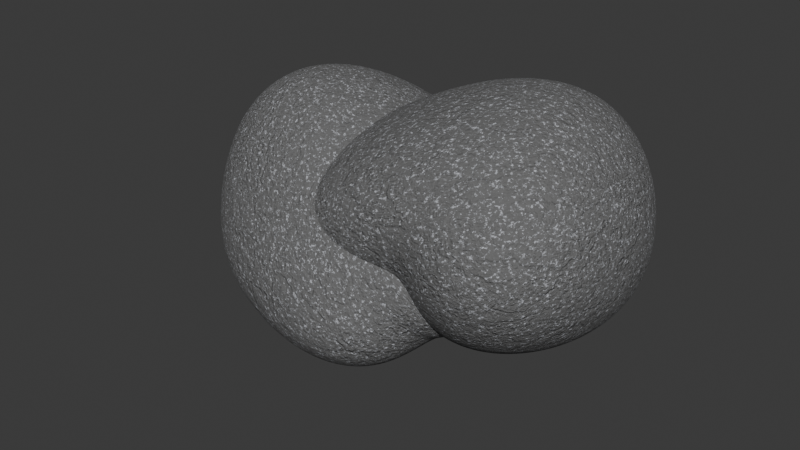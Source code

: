 # Source: rockV1.blend  (saved by Blender 4.1.24; exported with 4.5.12 LTS)
import bpy
from mathutils import Matrix  # noqa: F401  (used for matrix-valued properties, if any)

bpy.ops.wm.read_factory_settings(use_empty=True)
scene = bpy.context.scene
scene.name = 'Scene'

# ---- collections
col_collection = bpy.data.collections.new('Collection'); scene.collection.children.link(col_collection)

# ---- materials (node trees are filled in below, after node groups)
mat_material_001 = bpy.data.materials.new('Material.001')
mat_material_002 = bpy.data.materials.new('Material.002')

# ---- material node trees
mat_material_001.use_nodes = True; mat_material_001.node_tree.nodes.clear()
_N = mat_material_001.node_tree.nodes; _L = mat_material_001.node_tree.links
n0 = _N.new('ShaderNodeOutputMaterial'); n0.name = 'Material Output'; n0.location = (325, 439)
n1 = _N.new('ShaderNodeHueSaturation'); n1.name = 'Hue/Saturation/Value'; n1.location = (-224, 458)
n1.inputs[1].default_value = 1.2
n2 = _N.new('ShaderNodeBsdfPrincipled'); n2.name = 'Principled BSDF'; n2.location = (16, 482)
n3 = _N.new('ShaderNodeValToRGB'); n3.name = 'Color Ramp'; n3.location = (-727, 446)
while len(n3.color_ramp.elements) > 1: n3.color_ramp.elements.remove(n3.color_ramp.elements[-1])
n3.color_ramp.elements[0].position = 0.5483; n3.color_ramp.elements[0].color = (0.0, 0.0, 0.0, 1.0)
_e = n3.color_ramp.elements.new(0.589); _e.color = (1.0, 1.0, 1.0, 1.0)
n4 = _N.new('ShaderNodeMix'); n4.name = 'Mix.001'; n4.location = (-417, 459)
n4.data_type = 'RGBA'
n4.inputs[6].default_value = (0.1441, 0.1441, 0.1441, 1.0)
n4.inputs[7].default_value = (0.5841, 0.5972, 0.6376, 1.0)
n5 = _N.new('ShaderNodeTexNoise'); n5.name = 'Noise Texture'; n5.location = (-904, 443)
n5.inputs[2].default_value = 20.0
n5.inputs[3].default_value = 16.0
n5.inputs[4].default_value = 0.8
n6 = _N.new('ShaderNodeTexCoord'); n6.name = 'Texture Coordinate'; n6.location = (-1640, 259)
n7 = _N.new('ShaderNodeValToRGB'); n7.name = 'Color Ramp.001'; n7.location = (-488, 163)
while len(n7.color_ramp.elements) > 1: n7.color_ramp.elements.remove(n7.color_ramp.elements[-1])
n7.color_ramp.elements[0].position = 0.1575; n7.color_ramp.elements[0].color = (0.0, 0.0, 0.0, 1.0)
_e = n7.color_ramp.elements.new(0.163); _e.color = (1.0, 1.0, 1.0, 1.0)
n8 = _N.new('ShaderNodeTexNoise'); n8.name = 'Noise Texture.001'; n8.location = (-686, 163)
n8.inputs[2].default_value = 20.0
n8.inputs[4].default_value = 0.8
n9 = _N.new('ShaderNodeBump'); n9.name = 'Bump'; n9.location = (-226, -130)
n9.inputs[0].default_value = 0.7348
n9.inputs[1].default_value = 0.1
n9.inputs[2].default_value = 1.0
n10 = _N.new('ShaderNodeTexVoronoi'); n10.name = 'Voronoi Texture'; n10.location = (-434, -124)
n10.distance = 'CHEBYCHEV'
n10.inputs[2].default_value = 10.0
n11 = _N.new('ShaderNodeVectorMath'); n11.name = 'Vector Math'; n11.location = (-656, -169)
n12 = _N.new('ShaderNodeTexNoise'); n12.name = 'Noise Texture.002'; n12.location = (-880, -182)
n12.inputs[2].default_value = 0.7
n12.inputs[3].default_value = 10.0
n12.inputs[4].default_value = 0.683
n13 = _N.new('ShaderNodeVectorMath'); n13.name = 'Vector Math.001'; n13.location = (-881, -468)
n13.operation = 'MULTIPLY'
n13.inputs[1].default_value = (1.0, 0.1, 1.0)
n14 = _N.new('ShaderNodeVectorMath'); n14.name = 'Vector Math.002'; n14.location = (-1091, -472)
n14.operation = 'SUBTRACT'
n14.inputs[1].default_value = (0.5, 0.5, 0.5)
n15 = _N.new('ShaderNodeTexNoise'); n15.name = 'Noise Texture.003'; n15.location = (-1292, -469)
n15.inputs[2].default_value = 0.75
n15.inputs[3].default_value = 16.0
n15.inputs[4].default_value = 0.683
_L.new(n2.outputs[0], n0.inputs[0])
_L.new(n1.outputs[0], n2.inputs[0])
_L.new(n3.outputs[0], n4.inputs[0])
_L.new(n4.outputs[2], n1.inputs[4])
_L.new(n5.outputs[0], n3.inputs[0])
_L.new(n6.outputs[3], n5.inputs[0])
_L.new(n8.outputs[0], n7.inputs[0])
_L.new(n7.outputs[0], n2.inputs[2])
_L.new(n6.outputs[3], n8.inputs[3])
_L.new(n9.outputs[0], n2.inputs[5])
_L.new(n10.outputs[0], n9.inputs[3])
_L.new(n11.outputs[0], n10.inputs[0])
_L.new(n12.outputs[0], n11.inputs[0])
_L.new(n13.outputs[0], n11.inputs[1])
_L.new(n14.outputs[0], n13.inputs[0])
_L.new(n6.outputs[3], n12.inputs[0])
_L.new(n15.outputs[0], n14.inputs[0])
_L.new(n6.outputs[3], n15.inputs[0])
n0.is_active_output = True
mat_material_002.use_nodes = True; mat_material_002.node_tree.nodes.clear()
_N = mat_material_002.node_tree.nodes; _L = mat_material_002.node_tree.links
n0 = _N.new('ShaderNodeOutputMaterial'); n0.name = 'Material Output'; n0.location = (325, 439)
n1 = _N.new('ShaderNodeHueSaturation'); n1.name = 'Hue/Saturation/Value'; n1.location = (-224, 458)
n1.inputs[1].default_value = 1.2
n2 = _N.new('ShaderNodeBsdfPrincipled'); n2.name = 'Principled BSDF'; n2.location = (16, 482)
n3 = _N.new('ShaderNodeValToRGB'); n3.name = 'Color Ramp'; n3.location = (-727, 446)
while len(n3.color_ramp.elements) > 1: n3.color_ramp.elements.remove(n3.color_ramp.elements[-1])
n3.color_ramp.elements[0].position = 0.5483; n3.color_ramp.elements[0].color = (0.0, 0.0, 0.0, 1.0)
_e = n3.color_ramp.elements.new(0.589); _e.color = (1.0, 1.0, 1.0, 1.0)
n4 = _N.new('ShaderNodeMix'); n4.name = 'Mix.001'; n4.location = (-417, 459)
n4.data_type = 'RGBA'
n4.inputs[6].default_value = (0.1441, 0.1441, 0.1441, 1.0)
n4.inputs[7].default_value = (0.5841, 0.5972, 0.6376, 1.0)
n5 = _N.new('ShaderNodeTexNoise'); n5.name = 'Noise Texture'; n5.location = (-904, 443)
n5.inputs[2].default_value = 20.0
n5.inputs[3].default_value = 16.0
n5.inputs[4].default_value = 0.8
n6 = _N.new('ShaderNodeTexCoord'); n6.name = 'Texture Coordinate'; n6.location = (-1640, 259)
n7 = _N.new('ShaderNodeValToRGB'); n7.name = 'Color Ramp.001'; n7.location = (-488, 163)
while len(n7.color_ramp.elements) > 1: n7.color_ramp.elements.remove(n7.color_ramp.elements[-1])
n7.color_ramp.elements[0].position = 0.1575; n7.color_ramp.elements[0].color = (0.0, 0.0, 0.0, 1.0)
_e = n7.color_ramp.elements.new(0.163); _e.color = (1.0, 1.0, 1.0, 1.0)
n8 = _N.new('ShaderNodeTexNoise'); n8.name = 'Noise Texture.001'; n8.location = (-686, 163)
n8.inputs[2].default_value = 20.0
n8.inputs[4].default_value = 0.8
n9 = _N.new('ShaderNodeBump'); n9.name = 'Bump'; n9.location = (-226, -130)
n9.inputs[0].default_value = 0.7348
n9.inputs[1].default_value = 0.1
n9.inputs[2].default_value = 1.0
n10 = _N.new('ShaderNodeTexVoronoi'); n10.name = 'Voronoi Texture'; n10.location = (-434, -124)
n10.distance = 'CHEBYCHEV'
n10.inputs[2].default_value = 10.0
n11 = _N.new('ShaderNodeVectorMath'); n11.name = 'Vector Math'; n11.location = (-656, -169)
n12 = _N.new('ShaderNodeTexNoise'); n12.name = 'Noise Texture.002'; n12.location = (-880, -182)
n12.inputs[2].default_value = 0.7
n12.inputs[3].default_value = 10.0
n12.inputs[4].default_value = 0.683
n13 = _N.new('ShaderNodeVectorMath'); n13.name = 'Vector Math.001'; n13.location = (-881, -468)
n13.operation = 'MULTIPLY'
n13.inputs[1].default_value = (1.0, 0.1, 1.0)
n14 = _N.new('ShaderNodeVectorMath'); n14.name = 'Vector Math.002'; n14.location = (-1091, -472)
n14.operation = 'SUBTRACT'
n14.inputs[1].default_value = (0.5, 0.5, 0.5)
n15 = _N.new('ShaderNodeTexNoise'); n15.name = 'Noise Texture.003'; n15.location = (-1292, -469)
n15.inputs[2].default_value = 0.75
n15.inputs[3].default_value = 16.0
n15.inputs[4].default_value = 0.683
_L.new(n2.outputs[0], n0.inputs[0])
_L.new(n1.outputs[0], n2.inputs[0])
_L.new(n3.outputs[0], n4.inputs[0])
_L.new(n4.outputs[2], n1.inputs[4])
_L.new(n5.outputs[0], n3.inputs[0])
_L.new(n6.outputs[3], n5.inputs[0])
_L.new(n8.outputs[0], n7.inputs[0])
_L.new(n7.outputs[0], n2.inputs[2])
_L.new(n6.outputs[3], n8.inputs[3])
_L.new(n9.outputs[0], n2.inputs[5])
_L.new(n10.outputs[0], n9.inputs[3])
_L.new(n11.outputs[0], n10.inputs[0])
_L.new(n12.outputs[0], n11.inputs[0])
_L.new(n13.outputs[0], n11.inputs[1])
_L.new(n14.outputs[0], n13.inputs[0])
_L.new(n6.outputs[3], n12.inputs[0])
_L.new(n15.outputs[0], n14.inputs[0])
_L.new(n6.outputs[3], n15.inputs[0])
n0.is_active_output = True

# ---- world
world_world = bpy.data.worlds.new('World'); scene.world = world_world
world_world.use_nodes = True; world_world.node_tree.nodes.clear()
_N = world_world.node_tree.nodes; _L = world_world.node_tree.links
n0 = _N.new('ShaderNodeOutputWorld'); n0.name = 'World Output'; n0.location = (300, 300)
n1 = _N.new('ShaderNodeBackground'); n1.name = 'Background'; n1.location = (10, 300)
n1.inputs[0].default_value = (0.05088, 0.05088, 0.05088, 1.0)
_L.new(n1.outputs[0], n0.inputs[0])
n0.is_active_output = True
world_world.color = (0.05088, 0.05088, 0.05088)
world_world.use_sun_shadow = False
world_world.sun_shadow_jitter_overblur = 0.0

# ---- meshes
me_rock = bpy.data.meshes.new('rock')
me_rock.from_pydata([(-0.3319, -0.3544, -0.5379), (1.251, -1.967, -1.071), (1.489, 1.396, -1.723), (-1.668, 1.656, -0.1152), (1.882, -1.877, 1.995), (1.383, 2.007, 2.825), (-1.613, 1.023, 1.736), (-1.973, -1.608, 1.548)], [], [(0, 2, 1), (0, 3, 2), (0, 6, 3), (0, 7, 6), (0, 4, 7), (0, 1, 4), (5, 4, 1, 2), (5, 2, 3, 6), (5, 6, 7, 4)])
me_rock.polygons.foreach_set('use_smooth', [True] * 9)
_k = {(0, 1): 0.18774, (0, 2): 0.26179, (0, 7): 0.24926, (6, 7): 0.64419, (1, 4): 0.19741, (3, 6): 0.27769}
me_rock.attributes.new('crease_edge', 'FLOAT', 'EDGE').data.foreach_set('value', [_k.get((min(e.vertices), max(e.vertices)), 0.0) for e in me_rock.edges])
me_rock.materials.append(mat_material_001)
me_rock.update()
me_rock_001 = bpy.data.meshes.new('rock.001')
me_rock_001.from_pydata([(-0.01998, -0.1007, 0.168), (1.408, -1.381, -0.479), (1.07, 1.375, -2.457), (-1.984, 0.5398, -2.237), (0.5783, -1.839, 0.9529), (2.455, 2.596, 2.745), (-2.71, 0.1453, 0.7609), (-1.484, -1.293, 2.659)], [], [(0, 2, 1), (0, 3, 2), (0, 6, 3), (0, 7, 6), (0, 4, 7), (0, 1, 4), (5, 4, 1, 2), (5, 2, 3, 6), (5, 6, 7, 4)])
me_rock_001.polygons.foreach_set('use_smooth', [True] * 9)
_k = {(0, 1): 0.18774, (0, 2): 0.26179, (0, 7): 0.24926, (6, 7): 0.64419, (1, 4): 0.19741, (3, 6): 0.27769}
me_rock_001.attributes.new('crease_edge', 'FLOAT', 'EDGE').data.foreach_set('value', [_k.get((min(e.vertices), max(e.vertices)), 0.0) for e in me_rock_001.edges])
me_rock_001.materials.append(mat_material_002)
me_rock_001.update()

# ---- objects
ob_rock = bpy.data.objects.new('rock', me_rock)
ob_rock_001 = bpy.data.objects.new('rock.001', me_rock_001)

# ---- transforms, parenting, visibility, modifiers, constraints
ob_rock.location = (-0.1046, 0.06878, -0.1595)
ob_rock.rotation_euler = (0.0, -0.4241, 0.0)
ob_rock.scale = (1.84, 1.741, 1.277)
_m = ob_rock.modifiers.new('Subsurf', 'SUBSURF')
_m.levels = 3
_m.render_levels = 4
_m = ob_rock.modifiers.new('Subsurf.001', 'SUBSURF')
_m.levels = 3
_m.render_levels = 4
_m = ob_rock.modifiers.new('Displace', 'DISPLACE')
_m.mid_level = 0.0
_m.strength = 0.006342
_m = ob_rock.modifiers.new('Displace.001', 'DISPLACE')
_m.mid_level = 0.0
_m.strength = 0.7537
_m = ob_rock.modifiers.new('Displace.002', 'DISPLACE')
_m.strength = 0.07682
_m = ob_rock.modifiers.new('Displace.003', 'DISPLACE')
_m.strength = 0.04496
ob_rock_001.location = (-3.549, -0.01447, -0.3905)
ob_rock_001.rotation_euler = (0.5323, -0.1987, -3.872)
ob_rock_001.scale = (1.84, 1.741, 1.277)
_m = ob_rock_001.modifiers.new('Subsurf', 'SUBSURF')
_m.levels = 3
_m.render_levels = 4
_m = ob_rock_001.modifiers.new('Subsurf.001', 'SUBSURF')
_m.levels = 3
_m.render_levels = 4
_m = ob_rock_001.modifiers.new('Displace', 'DISPLACE')
_m.mid_level = 0.0
_m.strength = 0.006342
_m = ob_rock_001.modifiers.new('Displace.001', 'DISPLACE')
_m.mid_level = 0.0
_m.strength = 0.7537
_m = ob_rock_001.modifiers.new('Displace.002', 'DISPLACE')
_m.strength = 0.07682
_m = ob_rock_001.modifiers.new('Displace.003', 'DISPLACE')
_m.strength = 0.04496

# ---- collection membership
col_collection.objects.link(ob_rock)
col_collection.objects.link(ob_rock_001)

# ---- scene / render settings (as saved in the file)
scene.frame_start = 1; scene.frame_end = 250; scene.frame_set(0)
scene.render.engine = 'CYCLES'
scene.cycles.sampling_pattern = 'TABULATED_SOBOL'
scene.eevee.ray_tracing_options.trace_max_roughness = 0.0
bpy.context.view_layer.update()

# ---- added for rendering (the .blend has no active camera and no usable light): camera, sun
cam_auto = bpy.data.cameras.new('AutoCamera')
cam_auto.lens = 50.0
cam_auto.sensor_width = 36.0
cam_auto.clip_end = 1000.0
ob_auto_camera = bpy.data.objects.new('AutoCamera', cam_auto)
scene.collection.objects.link(ob_auto_camera)
ob_auto_camera.location = (12.3131, -17.8494, 11.3301)
ob_auto_camera.rotation_euler = (1.09748, -7.21219e-08, 0.694738)
scene.camera = ob_auto_camera
light_auto_sun = bpy.data.lights.new('AutoSun', 'SUN')
light_auto_sun.energy = 3.0
light_auto_sun.angle = 0.0523599
ob_auto_sun = bpy.data.objects.new('AutoSun', light_auto_sun)
scene.collection.objects.link(ob_auto_sun)
ob_auto_sun.rotation_euler = (0.872665, 0.174533, 0.523599)
bpy.context.view_layer.update()
